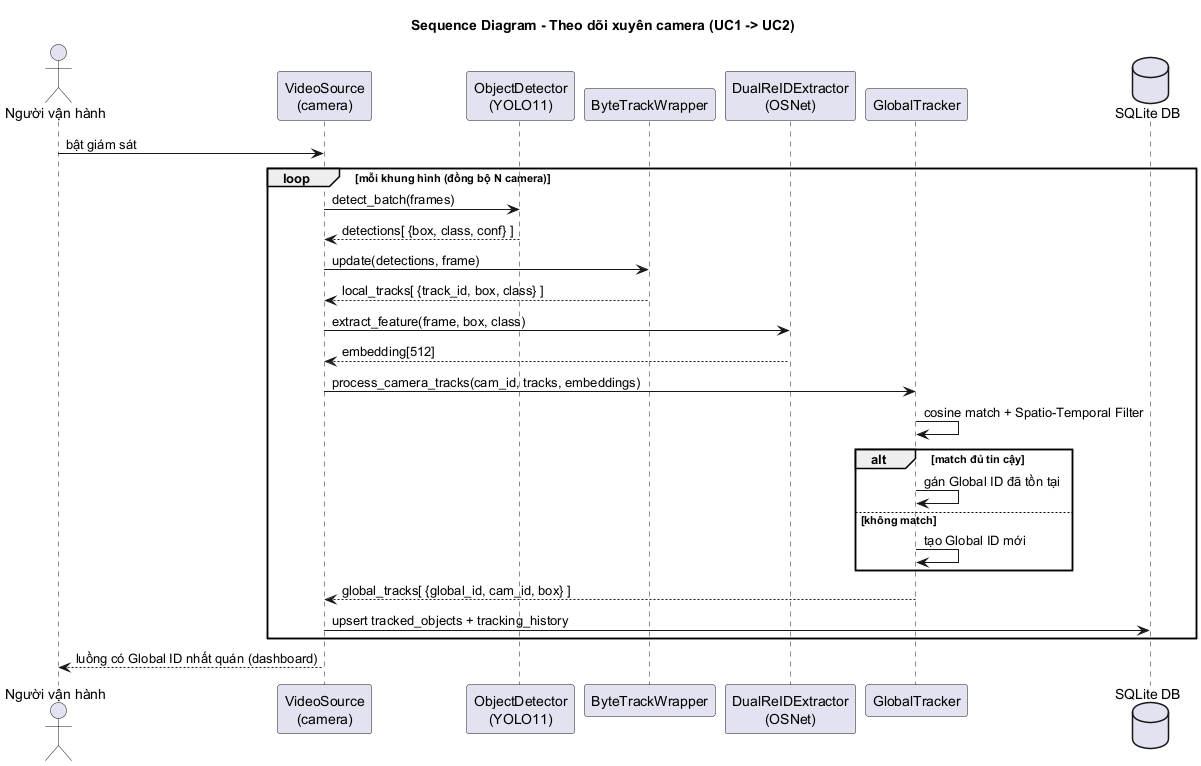

The diagram above was rendered by PlantUML. Its source (embedded in the PNG):
@startuml sequence_tracking_xuyen_camera
' Sequence diagram - Tracking xuyên camera
skinparam shadowing false
title Sequence Diagram - Theo dõi xuyên camera (UC1 -> UC2)

actor "Người vận hành" as Op
participant "VideoSource\n(camera)" as VS
participant "ObjectDetector\n(YOLO11)" as Det
participant "ByteTrackWrapper" as BT
participant "DualReIDExtractor\n(OSNet)" as ReID
participant "GlobalTracker" as GT
database "SQLite DB" as DB

Op -> VS : bật giám sát
loop mỗi khung hình (đồng bộ N camera)
  VS -> Det : detect_batch(frames)
  Det --> VS : detections[ {box, class, conf} ]
  VS -> BT : update(detections, frame)
  BT --> VS : local_tracks[ {track_id, box, class} ]
  VS -> ReID : extract_feature(frame, box, class)
  ReID --> VS : embedding[512]
  VS -> GT : process_camera_tracks(cam_id, tracks, embeddings)
  GT -> GT : cosine match + Spatio-Temporal Filter
  alt match đủ tin cậy
    GT -> GT : gán Global ID đã tồn tại
  else không match
    GT -> GT : tạo Global ID mới
  end
  GT --> VS : global_tracks[ {global_id, cam_id, box} ]
  VS -> DB : upsert tracked_objects + tracking_history
end
VS --> Op : luồng có Global ID nhất quán (dashboard)
@enduml